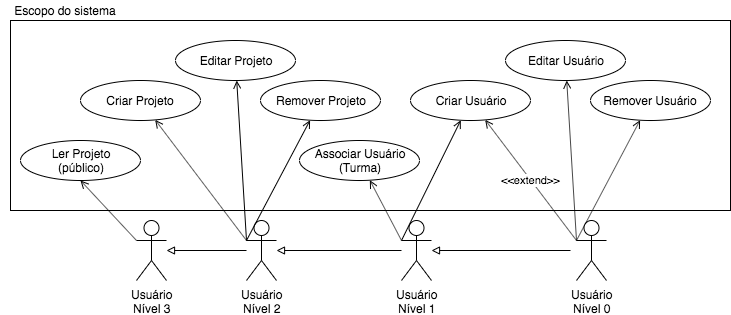

The diagram above was exported from draw.io. Its source (the exported page's mxGraphModel, read from the mxfile embedded in the PNG):
<mxGraphModel dx="786" dy="546" grid="1" gridSize="10" guides="1" tooltips="1" connect="1" arrows="1" fold="1" page="1" pageScale="1" pageWidth="827" pageHeight="1169" math="0" shadow="0">
  <root>
    <mxCell id="0" />
    <mxCell id="1" parent="0" />
    <mxCell id="iGCF6Re5KtriMgHVze1B-33" value="" style="rounded=0;whiteSpace=wrap;html=1;" parent="1" vertex="1">
      <mxGeometry x="60" y="30" width="720" height="190" as="geometry" />
    </mxCell>
    <mxCell id="iGCF6Re5KtriMgHVze1B-3" value="" style="edgeStyle=orthogonalEdgeStyle;rounded=0;orthogonalLoop=1;jettySize=auto;html=1;endArrow=none;endFill=0;startArrow=block;startFill=0;" parent="1" source="iGCF6Re5KtriMgHVze1B-1" target="iGCF6Re5KtriMgHVze1B-2" edge="1">
      <mxGeometry relative="1" as="geometry" />
    </mxCell>
    <mxCell id="iGCF6Re5KtriMgHVze1B-1" value="Usuário&lt;br&gt;Nível 3" style="shape=umlActor;verticalLabelPosition=bottom;labelBackgroundColor=#ffffff;verticalAlign=top;html=1;outlineConnect=0;" parent="1" vertex="1">
      <mxGeometry x="186" y="230" width="30" height="60" as="geometry" />
    </mxCell>
    <mxCell id="iGCF6Re5KtriMgHVze1B-5" value="" style="edgeStyle=orthogonalEdgeStyle;rounded=0;orthogonalLoop=1;jettySize=auto;html=1;endArrow=none;endFill=0;startArrow=block;startFill=0;" parent="1" source="iGCF6Re5KtriMgHVze1B-2" target="iGCF6Re5KtriMgHVze1B-4" edge="1">
      <mxGeometry relative="1" as="geometry" />
    </mxCell>
    <mxCell id="iGCF6Re5KtriMgHVze1B-2" value="Usuário&lt;br&gt;Nível 2" style="shape=umlActor;verticalLabelPosition=bottom;labelBackgroundColor=#ffffff;verticalAlign=top;html=1;outlineConnect=0;" parent="1" vertex="1">
      <mxGeometry x="296" y="230" width="30" height="60" as="geometry" />
    </mxCell>
    <mxCell id="iGCF6Re5KtriMgHVze1B-7" value="" style="edgeStyle=orthogonalEdgeStyle;rounded=0;orthogonalLoop=1;jettySize=auto;html=1;endArrow=none;endFill=0;startArrow=block;startFill=0;" parent="1" source="iGCF6Re5KtriMgHVze1B-4" edge="1">
      <mxGeometry relative="1" as="geometry">
        <mxPoint x="620" y="260" as="targetPoint" />
      </mxGeometry>
    </mxCell>
    <mxCell id="iGCF6Re5KtriMgHVze1B-4" value="Usuário&lt;br&gt;Nível 1" style="shape=umlActor;verticalLabelPosition=bottom;labelBackgroundColor=#ffffff;verticalAlign=top;html=1;outlineConnect=0;" parent="1" vertex="1">
      <mxGeometry x="451" y="230" width="30" height="60" as="geometry" />
    </mxCell>
    <mxCell id="iGCF6Re5KtriMgHVze1B-16" value="Ler Projeto&lt;br&gt;(público)" style="ellipse;whiteSpace=wrap;html=1;" parent="1" vertex="1">
      <mxGeometry x="70" y="150" width="120" height="40" as="geometry" />
    </mxCell>
    <mxCell id="iGCF6Re5KtriMgHVze1B-17" value="Criar Projeto" style="ellipse;whiteSpace=wrap;html=1;" parent="1" vertex="1">
      <mxGeometry x="130" y="90" width="120" height="40" as="geometry" />
    </mxCell>
    <mxCell id="iGCF6Re5KtriMgHVze1B-19" value="Editar Projeto" style="ellipse;whiteSpace=wrap;html=1;" parent="1" vertex="1">
      <mxGeometry x="225" y="50" width="120" height="40" as="geometry" />
    </mxCell>
    <mxCell id="iGCF6Re5KtriMgHVze1B-20" value="Remover Projeto" style="ellipse;whiteSpace=wrap;html=1;" parent="1" vertex="1">
      <mxGeometry x="310" y="90" width="120" height="40" as="geometry" />
    </mxCell>
    <mxCell id="iGCF6Re5KtriMgHVze1B-21" value="" style="endArrow=none;html=1;entryX=0;entryY=0.3333333333333333;entryDx=0;entryDy=0;entryPerimeter=0;exitX=0.5;exitY=1;exitDx=0;exitDy=0;endFill=0;startArrow=open;startFill=0;" parent="1" source="iGCF6Re5KtriMgHVze1B-16" target="iGCF6Re5KtriMgHVze1B-1" edge="1">
      <mxGeometry width="50" height="50" relative="1" as="geometry">
        <mxPoint x="70" y="390" as="sourcePoint" />
        <mxPoint x="120" y="340" as="targetPoint" />
      </mxGeometry>
    </mxCell>
    <mxCell id="iGCF6Re5KtriMgHVze1B-22" value="" style="endArrow=none;html=1;entryX=0;entryY=0.3333333333333333;entryDx=0;entryDy=0;entryPerimeter=0;endFill=0;startArrow=open;startFill=0;" parent="1" source="iGCF6Re5KtriMgHVze1B-17" target="iGCF6Re5KtriMgHVze1B-2" edge="1">
      <mxGeometry width="50" height="50" relative="1" as="geometry">
        <mxPoint x="70" y="390" as="sourcePoint" />
        <mxPoint x="120" y="340" as="targetPoint" />
      </mxGeometry>
    </mxCell>
    <mxCell id="iGCF6Re5KtriMgHVze1B-23" value="" style="endArrow=open;html=1;exitX=0;exitY=0.3333333333333333;exitDx=0;exitDy=0;exitPerimeter=0;endFill=0;" parent="1" source="iGCF6Re5KtriMgHVze1B-2" target="iGCF6Re5KtriMgHVze1B-19" edge="1">
      <mxGeometry width="50" height="50" relative="1" as="geometry">
        <mxPoint x="230" y="340" as="sourcePoint" />
        <mxPoint x="120" y="340" as="targetPoint" />
      </mxGeometry>
    </mxCell>
    <mxCell id="iGCF6Re5KtriMgHVze1B-24" value="" style="endArrow=open;html=1;endFill=0;exitX=0;exitY=0.3333333333333333;exitDx=0;exitDy=0;exitPerimeter=0;" parent="1" source="iGCF6Re5KtriMgHVze1B-2" target="iGCF6Re5KtriMgHVze1B-20" edge="1">
      <mxGeometry width="50" height="50" relative="1" as="geometry">
        <mxPoint x="270" y="250" as="sourcePoint" />
        <mxPoint x="120" y="410" as="targetPoint" />
      </mxGeometry>
    </mxCell>
    <mxCell id="iGCF6Re5KtriMgHVze1B-27" value="Criar Usuário" style="ellipse;whiteSpace=wrap;html=1;" parent="1" vertex="1">
      <mxGeometry x="460" y="90" width="120" height="40" as="geometry" />
    </mxCell>
    <mxCell id="iGCF6Re5KtriMgHVze1B-28" value="Editar Usuário" style="ellipse;whiteSpace=wrap;html=1;" parent="1" vertex="1">
      <mxGeometry x="555" y="50" width="120" height="40" as="geometry" />
    </mxCell>
    <mxCell id="iGCF6Re5KtriMgHVze1B-29" value="Remover Usuário" style="ellipse;whiteSpace=wrap;html=1;" parent="1" vertex="1">
      <mxGeometry x="640" y="90" width="120" height="40" as="geometry" />
    </mxCell>
    <mxCell id="iGCF6Re5KtriMgHVze1B-30" value="&amp;lt;&amp;lt;extend&amp;gt;&amp;gt;" style="endArrow=none;html=1;entryX=0;entryY=0.3333333333333333;entryDx=0;entryDy=0;entryPerimeter=0;endFill=0;startArrow=open;startFill=0;" parent="1" source="iGCF6Re5KtriMgHVze1B-27" target="iGCF6Re5KtriMgHVze1B-26" edge="1">
      <mxGeometry width="50" height="50" relative="1" as="geometry">
        <mxPoint x="410" y="380" as="sourcePoint" />
        <mxPoint x="460" y="330" as="targetPoint" />
      </mxGeometry>
    </mxCell>
    <mxCell id="iGCF6Re5KtriMgHVze1B-31" value="" style="endArrow=open;html=1;exitX=0;exitY=0.3333333333333333;exitDx=0;exitDy=0;exitPerimeter=0;endFill=0;" parent="1" source="iGCF6Re5KtriMgHVze1B-26" target="iGCF6Re5KtriMgHVze1B-28" edge="1">
      <mxGeometry width="50" height="50" relative="1" as="geometry">
        <mxPoint x="570" y="330" as="sourcePoint" />
        <mxPoint x="460" y="330" as="targetPoint" />
      </mxGeometry>
    </mxCell>
    <mxCell id="iGCF6Re5KtriMgHVze1B-32" value="" style="endArrow=open;html=1;exitX=0;exitY=0.3333333333333333;exitDx=0;exitDy=0;exitPerimeter=0;endFill=0;" parent="1" source="iGCF6Re5KtriMgHVze1B-26" target="iGCF6Re5KtriMgHVze1B-29" edge="1">
      <mxGeometry width="50" height="50" relative="1" as="geometry">
        <mxPoint x="410" y="450" as="sourcePoint" />
        <mxPoint x="460" y="400" as="targetPoint" />
      </mxGeometry>
    </mxCell>
    <mxCell id="iGCF6Re5KtriMgHVze1B-34" value="" style="endArrow=open;html=1;exitX=0;exitY=0.3333333333333333;exitDx=0;exitDy=0;exitPerimeter=0;endFill=0;" parent="1" source="iGCF6Re5KtriMgHVze1B-4" target="iGCF6Re5KtriMgHVze1B-35" edge="1">
      <mxGeometry width="50" height="50" relative="1" as="geometry">
        <mxPoint x="60" y="390" as="sourcePoint" />
        <mxPoint x="270" y="400" as="targetPoint" />
      </mxGeometry>
    </mxCell>
    <mxCell id="iGCF6Re5KtriMgHVze1B-35" value="Associar Usuário&lt;br&gt;(Turma)" style="ellipse;whiteSpace=wrap;html=1;" parent="1" vertex="1">
      <mxGeometry x="349" y="150" width="120" height="40" as="geometry" />
    </mxCell>
    <mxCell id="iGCF6Re5KtriMgHVze1B-36" value="Escopo do sistema" style="text;html=1;strokeColor=none;fillColor=none;align=center;verticalAlign=middle;whiteSpace=wrap;rounded=0;" parent="1" vertex="1">
      <mxGeometry x="50" y="10" width="130" height="20" as="geometry" />
    </mxCell>
    <mxCell id="iGCF6Re5KtriMgHVze1B-41" value="" style="endArrow=none;html=1;entryX=0;entryY=0.3333333333333333;entryDx=0;entryDy=0;entryPerimeter=0;endFill=0;startArrow=open;startFill=0;" parent="1" source="iGCF6Re5KtriMgHVze1B-27" target="iGCF6Re5KtriMgHVze1B-4" edge="1">
      <mxGeometry width="50" height="50" relative="1" as="geometry">
        <mxPoint x="50" y="390" as="sourcePoint" />
        <mxPoint x="100" y="340" as="targetPoint" />
      </mxGeometry>
    </mxCell>
    <mxCell id="iGCF6Re5KtriMgHVze1B-26" value="Usuário&lt;br&gt;Nível 0" style="shape=umlActor;verticalLabelPosition=bottom;labelBackgroundColor=#ffffff;verticalAlign=top;html=1;outlineConnect=0;" parent="1" vertex="1">
      <mxGeometry x="626" y="230" width="30" height="60" as="geometry" />
    </mxCell>
  </root>
</mxGraphModel>